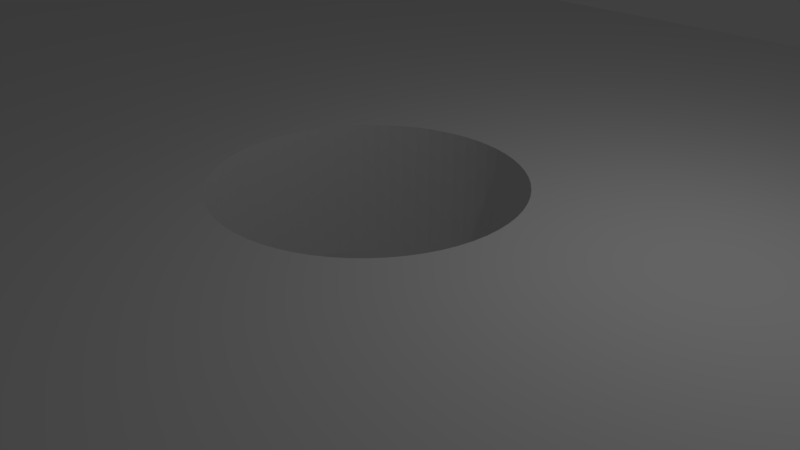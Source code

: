 # Source: rail_sleeperb.blend  (saved by Blender 2.79.0; exported with 4.5.12 LTS)
import bpy
from mathutils import Matrix  # noqa: F401  (used for matrix-valued properties, if any)

bpy.ops.wm.read_factory_settings(use_empty=True)
scene = bpy.context.scene
scene.name = 'Scene'

# ---- collections
col_collection_1 = bpy.data.collections.new('Collection 1'); scene.collection.children.link(col_collection_1)

# ---- materials (node trees are filled in below, after node groups)
mat_material = bpy.data.materials.new('Material')
mat_material.alpha_threshold = 0.0
mat_material.use_transparent_shadow = False
mat_material.roughness = 0.5
mat_material.line_color = (0.0, 0.0, 0.0, 1.0)

# ---- material node trees

# ---- world
world_world = bpy.data.worlds.new('World'); scene.world = world_world
world_world.color = (0.05088, 0.05088, 0.05088)
world_world.use_sun_shadow = False
world_world.sun_shadow_jitter_overblur = 0.0
world_world.cycles.sampling_method = 'MANUAL'

# ---- cameras
cam_camera = bpy.data.cameras.new('Camera')
cam_camera.clip_end = 100.0
cam_camera.lens = 35.0
cam_camera.sensor_width = 32.0
cam_camera.sensor_height = 18.0
cam_camera.ortho_scale = 7.314
cam_camera.dof.focus_distance = 0.0
cam_camera.dof.aperture_fstop = 128.0

# ---- lights
light_lamp = bpy.data.lights.new('Lamp', 'POINT')
light_lamp.transmission_factor = 0.0
light_lamp.cutoff_distance = 30.0
light_lamp.energy = 100.0
light_lamp.shadow_buffer_clip_start = 1.001
light_lamp.shadow_soft_size = 0.1
light_lamp.shadow_maximum_resolution = 0.006
light_lamp.use_absolute_resolution = True

# ---- meshes
me_cube = bpy.data.meshes.new('Cube')
me_cube.from_pydata([(1.0, 1.0, -1.0), (1.0, -1.0, -1.0), (-1.0, -1.0, -1.0), (-1.0, 1.0, -1.0), (1.0, 1.0, 1.0), (1.0, -1.0, 1.0), (-1.0, -1.0, 1.0), (-1.0, 1.0, 1.0), (0.9006, -0.1323, -1.0), (0.9006, -0.1323, 1.0), (0.8991, -0.1167, -1.0), (0.8991, -0.1167, 1.0), (0.923, -0.1978, -1.0), (0.923, -0.1978, 1.0), (0.9205, -0.1998, -1.0), (0.9205, -0.1998, 1.0), (0.9024, -0.1466, -1.0), (0.9024, -0.1466, 1.0), (0.918, -0.1998, -1.0), (0.918, -0.1998, 1.0), (0.9242, 0.196, -1.0), (0.9242, 0.196, 1.0), (0.9401, 0.1085, -1.0), (0.9401, 0.1085, 1.0), (0.9217, 0.199, -1.0), (0.9217, 0.199, 1.0), (0.9387, 0.1247, -1.0), (0.9387, 0.1247, 1.0), (0.9131, -0.1938, -1.0), (0.9131, -0.1938, 1.0), (0.8957, -0.0637, -1.0), (0.8957, -0.0637, 1.0), (0.9156, -0.1978, -1.0), (0.9156, -0.1978, 1.0), (0.9108, -0.1879, -1.0), (0.9108, -0.1879, 1.0), (0.9254, -0.1938, -1.0), (0.9254, -0.1938, 1.0), (0.9322, -0.1707, -1.0), (0.9322, -0.1707, 1.0), (0.93, -0.1802, -1.0), (0.93, -0.1802, 1.0), (0.9278, -0.1879, -1.0), (0.9278, -0.1879, 1.0), (0.8977, -0.1, -1.0), (0.8977, -0.1, 1.0), (0.8966, -0.08226, -1.0), (0.8966, -0.08226, 1.0), (0.895, -0.0445, -1.0), (0.895, -0.0445, 1.0), (0.8946, -0.02487, -1.0), (0.8946, -0.02487, 1.0), (0.9352, 0.1532, -1.0), (0.9352, 0.1532, 1.0), (0.9266, 0.1911, -1.0), (0.9266, 0.1911, 1.0), (0.9333, 0.1652, -1.0), (0.9333, 0.1652, 1.0), (0.937, 0.1396, -1.0), (0.937, 0.1396, 1.0), (0.9193, 0.2, -1.0), (0.9193, 0.2, 1.0), (0.9043, -0.1594, -1.0), (0.9043, -0.1594, 1.0), (0.9063, -0.1707, -1.0), (0.9063, -0.1707, 1.0), (0.9085, -0.1802, -1.0), (0.9085, -0.1802, 1.0), (0.9379, -0.1323, -1.0), (0.9379, -0.1323, 1.0), (0.9362, -0.1466, -1.0), (0.9362, -0.1466, 1.0), (0.9343, -0.1594, -1.0), (0.9343, -0.1594, 1.0), (0.9414, 0.09124, -1.0), (0.9414, 0.09124, 1.0), (0.9419, -0.08226, -1.0), (0.9419, -0.08226, 1.0), (0.9428, -0.0637, -1.0), (0.9428, -0.0637, 1.0), (0.9168, 0.199, -1.0), (0.9168, 0.199, 1.0), (0.9439, -0.02487, -1.0), (0.9439, -0.02487, 1.0), (0.9143, 0.196, -1.0), (0.9143, 0.196, 1.0), (0.9096, 0.1843, -1.0), (0.9096, 0.1843, 1.0), (0.9015, 0.1396, -1.0), (0.9015, 0.1396, 1.0), (0.8971, 0.09124, -1.0), (0.8971, 0.09124, 1.0), (0.9119, 0.1911, -1.0), (0.9119, 0.1911, 1.0), (0.8984, 0.1085, -1.0), (0.8984, 0.1085, 1.0), (0.8998, 0.1247, -1.0), (0.8998, 0.1247, 1.0), (0.8948, 0.03473, -1.0), (0.8948, 0.03473, 1.0), (0.8953, 0.05417, -1.0), (0.8953, 0.05417, 1.0), (0.8961, 0.07307, -1.0), (0.8961, 0.07307, 1.0), (0.8945, 0.01495, -1.0), (0.8945, 0.01495, 1.0), (0.9033, 0.1532, -1.0), (0.9033, 0.1532, 1.0), (0.944, 0.01495, -1.0), (0.944, 0.01495, 1.0), (0.9441, -0.004986, -1.0), (0.9441, -0.004986, 1.0), (0.8944, -0.004986, -1.0), (0.8944, -0.004986, 1.0), (0.9437, 0.03473, -1.0), (0.9437, 0.03473, 1.0), (0.9289, 0.1843, -1.0), (0.9289, 0.1843, 1.0), (0.9074, 0.1756, -1.0), (0.9074, 0.1756, 1.0), (0.9311, 0.1756, -1.0), (0.9311, 0.1756, 1.0), (0.9424, 0.07307, -1.0), (0.9424, 0.07307, 1.0), (0.9435, -0.0445, -1.0), (0.9435, -0.0445, 1.0), (0.9394, -0.1167, -1.0), (0.9394, -0.1167, 1.0), (0.9408, -0.1, -1.0), (0.9408, -0.1, 1.0), (0.9053, 0.1652, -1.0), (0.9053, 0.1652, 1.0), (0.9432, 0.05417, -1.0), (0.9432, 0.05417, 1.0), (-0.9379, -0.1323, 1.0), (-0.9379, -0.1323, -1.0), (-0.9394, -0.1167, 1.0), (-0.9394, -0.1167, -1.0), (-0.9156, -0.1978, 1.0), (-0.9156, -0.1978, -1.0), (-0.918, -0.1998, 1.0), (-0.918, -0.1998, -1.0), (-0.9362, -0.1466, 1.0), (-0.9362, -0.1466, -1.0), (-0.9205, -0.1998, 1.0), (-0.9205, -0.1998, -1.0), (-0.9143, 0.196, 1.0), (-0.9143, 0.196, -1.0), (-0.8984, 0.1085, 1.0), (-0.8984, 0.1085, -1.0), (-0.9168, 0.199, 1.0), (-0.9168, 0.199, -1.0), (-0.8998, 0.1247, 1.0), (-0.8998, 0.1247, -1.0), (-0.9254, -0.1938, 1.0), (-0.9254, -0.1938, -1.0), (-0.9428, -0.0637, 1.0), (-0.9428, -0.0637, -1.0), (-0.923, -0.1978, 1.0), (-0.923, -0.1978, -1.0), (-0.9278, -0.1879, 1.0), (-0.9278, -0.1879, -1.0), (-0.9131, -0.1938, 1.0), (-0.9131, -0.1938, -1.0), (-0.9063, -0.1707, 1.0), (-0.9063, -0.1707, -1.0), (-0.9085, -0.1802, 1.0), (-0.9085, -0.1802, -1.0), (-0.9108, -0.1879, 1.0), (-0.9108, -0.1879, -1.0), (-0.9408, -0.1, 1.0), (-0.9408, -0.1, -1.0), (-0.9419, -0.08226, 1.0), (-0.9419, -0.08226, -1.0), (-0.9435, -0.0445, 1.0), (-0.9435, -0.0445, -1.0), (-0.9439, -0.02487, 1.0), (-0.9439, -0.02487, -1.0), (-0.9033, 0.1532, 1.0), (-0.9033, 0.1532, -1.0), (-0.9119, 0.1911, 1.0), (-0.9119, 0.1911, -1.0), (-0.9053, 0.1652, 1.0), (-0.9053, 0.1652, -1.0), (-0.9015, 0.1396, 1.0), (-0.9015, 0.1396, -1.0), (-0.9193, 0.2, 1.0), (-0.9193, 0.2, -1.0), (-0.9343, -0.1594, 1.0), (-0.9343, -0.1594, -1.0), (-0.9322, -0.1707, 1.0), (-0.9322, -0.1707, -1.0), (-0.93, -0.1802, 1.0), (-0.93, -0.1802, -1.0), (-0.9006, -0.1323, 1.0), (-0.9006, -0.1323, -1.0), (-0.9024, -0.1466, 1.0), (-0.9024, -0.1466, -1.0), (-0.9043, -0.1594, 1.0), (-0.9043, -0.1594, -1.0), (-0.8971, 0.09124, 1.0), (-0.8971, 0.09124, -1.0), (-0.8966, -0.08226, 1.0), (-0.8966, -0.08226, -1.0), (-0.8957, -0.0637, 1.0), (-0.8957, -0.0637, -1.0), (-0.9217, 0.199, 1.0), (-0.9217, 0.199, -1.0), (-0.8946, -0.02487, 1.0), (-0.8946, -0.02487, -1.0), (-0.9242, 0.196, 1.0), (-0.9242, 0.196, -1.0), (-0.9289, 0.1843, 1.0), (-0.9289, 0.1843, -1.0), (-0.937, 0.1396, 1.0), (-0.937, 0.1396, -1.0), (-0.9414, 0.09124, 1.0), (-0.9414, 0.09124, -1.0), (-0.9266, 0.1911, 1.0), (-0.9266, 0.1911, -1.0), (-0.9401, 0.1085, 1.0), (-0.9401, 0.1085, -1.0), (-0.9387, 0.1247, 1.0), (-0.9387, 0.1247, -1.0), (-0.9437, 0.03473, 1.0), (-0.9437, 0.03473, -1.0), (-0.9432, 0.05417, 1.0), (-0.9432, 0.05417, -1.0), (-0.9424, 0.07307, 1.0), (-0.9424, 0.07307, -1.0), (-0.944, 0.01495, 1.0), (-0.944, 0.01495, -1.0), (-0.9352, 0.1532, 1.0), (-0.9352, 0.1532, -1.0), (-0.8945, 0.01495, 1.0), (-0.8945, 0.01495, -1.0), (-0.8944, -0.004986, 1.0), (-0.8944, -0.004986, -1.0), (-0.9441, -0.004986, 1.0), (-0.9441, -0.004986, -1.0), (-0.8948, 0.03473, 1.0), (-0.8948, 0.03473, -1.0), (-0.9096, 0.1843, 1.0), (-0.9096, 0.1843, -1.0), (-0.9311, 0.1756, 1.0), (-0.9311, 0.1756, -1.0), (-0.9074, 0.1756, 1.0), (-0.9074, 0.1756, -1.0), (-0.8961, 0.07307, 1.0), (-0.8961, 0.07307, -1.0), (-0.895, -0.0445, 1.0), (-0.895, -0.0445, -1.0), (-0.8991, -0.1167, 1.0), (-0.8991, -0.1167, -1.0), (-0.8977, -0.1, 1.0), (-0.8977, -0.1, -1.0), (-0.9333, 0.1652, 1.0), (-0.9333, 0.1652, -1.0), (-0.8953, 0.05417, 1.0), (-0.8953, 0.05417, -1.0), (0.7019, -0.1323, 1.0), (0.7019, -0.1323, -0.9999), (0.7003, -0.1167, 1.0), (0.7003, -0.1167, -1.0), (0.7242, -0.1978, 1.0), (0.7242, -0.1978, -1.0), (0.7217, -0.1998, 1.0), (0.7217, -0.1998, -1.0), (0.7036, -0.1466, 1.0), (0.7036, -0.1466, -1.0), (0.7193, -0.1998, 1.0), (0.7193, -0.1998, -1.0), (0.7254, 0.196, 1.0), (0.7254, 0.196, -1.0), (0.7414, 0.1085, 1.0), (0.7414, 0.1085, -1.0), (0.723, 0.199, 1.0), (0.723, 0.199, -1.0), (0.7399, 0.1247, 1.0), (0.7399, 0.1247, -1.0), (0.7144, -0.1938, 1.0), (0.7144, -0.1938, -1.0), (0.6969, -0.0637, 1.0), (0.6969, -0.0637, -1.0), (0.7168, -0.1978, 1.0), (0.7168, -0.1978, -1.0), (0.712, -0.1879, 1.0), (0.712, -0.1879, -1.0), (0.7266, -0.1938, 1.0), (0.7266, -0.1938, -1.0), (0.7335, -0.1707, 1.0), (0.7335, -0.1707, -1.0), (0.7313, -0.1802, 1.0), (0.7313, -0.1802, -1.0), (0.729, -0.1879, 1.0), (0.729, -0.1879, -1.0), (0.699, -0.1, 1.0), (0.699, -0.1, -1.0), (0.6979, -0.08226, 1.0), (0.6979, -0.08226, -1.0), (0.6963, -0.0445, 1.0), (0.6963, -0.0445, -1.0), (0.6996, -0.1073, 1.0), (0.6996, -0.1073, -1.0), (0.6958, -0.02487, 1.0), (0.6958, -0.02487, -1.0), (0.7365, 0.1532, 1.0), (0.7365, 0.1532, -1.0), (0.7278, 0.1911, 1.0), (0.7278, 0.1911, -1.0), (0.7345, 0.1652, 1.0), (0.7345, 0.1652, -1.0), (0.7383, 0.1396, 1.0), (0.7383, 0.1396, -1.0), (0.7205, 0.2, 1.0), (0.7205, 0.2, -1.0), (0.7055, -0.1594, 1.0), (0.7055, -0.1594, -1.0), (0.7075, -0.1707, 1.0), (0.7075, -0.1707, -1.0), (0.7097, -0.1802, 1.0), (0.7097, -0.1802, -1.0), (0.7391, -0.1323, 1.0), (0.7391, -0.1323, -1.0), (0.7374, -0.1466, 1.0), (0.7374, -0.1466, -1.0), (0.7355, -0.1594, 1.0), (0.7355, -0.1594, -1.0), (0.7426, 0.09124, 1.0), (0.7426, 0.09124, -1.0), (0.7431, -0.08226, 1.0), (0.7431, -0.08226, -1.0), (0.744, -0.0637, 1.0), (0.744, -0.0637, -1.0), (0.718, 0.199, 1.0), (0.718, 0.199, -1.0), (0.7451, -0.02487, 1.0), (0.7451, -0.02487, -1.0), (0.7156, 0.196, 1.0), (0.7156, 0.196, -1.0), (0.7108, 0.1843, 1.0), (0.7108, 0.1843, -1.0), (0.7027, 0.1396, 1.0), (0.7027, 0.1396, -1.0), (0.6984, 0.09124, 1.0), (0.6984, 0.09124, -1.0), (0.7132, 0.1911, 1.0), (0.7132, 0.1911, -1.0), (0.6996, 0.1085, 1.0), (0.6996, 0.1085, -1.0), (0.7011, 0.1247, 1.0), (0.7011, 0.1247, -1.0), (0.696, 0.03473, 1.0), (0.696, 0.03473, -1.0), (0.6966, 0.05417, 1.0), (0.6966, 0.05417, -1.0), (0.6974, 0.07307, 1.0), (0.6974, 0.07307, -1.0), (0.6957, 0.01495, 1.0), (0.6957, 0.01495, -1.0), (0.7045, 0.1532, 1.0), (0.7045, 0.1532, -1.0), (0.7453, 0.01495, 1.0), (0.7453, 0.01495, -1.0), (0.7453, -0.004986, 1.0), (0.7453, -0.004986, -1.0), (0.6957, -0.004986, 1.0), (0.6957, -0.004986, -1.0), (0.745, 0.03473, 1.0), (0.745, 0.03473, -1.0), (0.7301, 0.1843, 1.0), (0.7301, 0.1843, -1.0), (0.7086, 0.1756, 1.0), (0.7086, 0.1756, -1.0), (0.7324, 0.1756, 1.0), (0.7324, 0.1756, -1.0), (0.7436, 0.07307, 1.0), (0.7436, 0.07307, -1.0), (0.7447, -0.0445, 1.0), (0.7447, -0.0445, -1.0), (0.7407, -0.1167, 1.0), (0.7407, -0.1167, -0.9999), (0.742, -0.1, 1.0), (0.742, -0.1, -1.0), (0.743, -0.08452, 1.0), (0.743, -0.08452, -1.0), (0.7065, 0.1652, 1.0), (0.7065, 0.1652, -1.0), (0.7444, 0.05417, 1.0), (0.7444, 0.05417, -1.0), (-0.01863, -0.1323, 1.0), (-0.01863, -0.1323, -1.0), (-0.02017, -0.1167, 1.0), (-0.02017, -0.1167, -1.0), (0.003703, -0.1978, 1.0), (0.003703, -0.1978, -1.0), (0.001238, -0.1998, 1.0), (0.001238, -0.1998, -1.0), (-0.0169, -0.1466, 1.0), (-0.0169, -0.1466, -1.0), (-0.001238, -0.1998, 1.0), (-0.001238, -0.1998, -1.0), (0.004923, 0.196, 1.0), (0.004923, 0.196, -1.0), (0.02087, 0.1085, 1.0), (0.02087, 0.1085, -1.0), (0.002474, 0.199, 1.0), (0.002474, 0.199, -1.0), (0.01942, 0.1247, 1.0), (0.01942, 0.1247, -1.0), (-0.006131, -0.1938, 1.0), (-0.006131, -0.1938, -1.0), (-0.02355, -0.0637, 1.0), (-0.02355, -0.0637, -1.0), (-0.003703, -0.1978, 1.0), (-0.003703, -0.1978, -1.0), (-0.008497, -0.1879, 1.0), (-0.008497, -0.1879, -1.0), (0.006131, -0.1938, 1.0), (0.006131, -0.1938, -1.0), (0.01295, -0.1707, 1.0), (0.01295, -0.1707, -1.0), (0.01078, -0.1802, 1.0), (0.01078, -0.1802, -1.0), (0.008497, -0.1879, 1.0), (0.008497, -0.1879, -1.0), (-0.02152, -0.1, 1.0), (-0.02152, -0.1, -1.0), (-0.02265, -0.08226, 1.0), (-0.02265, -0.08226, -1.0), (-0.02422, -0.0445, 1.0), (-0.02422, -0.0445, -1.0), (-0.02465, -0.02487, 1.0), (-0.02465, -0.02487, -1.0), (0.01597, 0.1532, 1.0), (0.01597, 0.1532, -1.0), (0.007323, 0.1911, 1.0), (0.007323, 0.1911, -1.0), (0.014, 0.1652, 1.0), (0.014, 0.1652, -1.0), (0.01779, 0.1396, 1.0), (0.01779, 0.1396, -1.0), (0.0, 0.2, 1.0), (0.0, 0.2, -1.0), (-0.015, -0.1594, 1.0), (-0.015, -0.1594, -1.0), (-0.01295, -0.1707, 1.0), (-0.01295, -0.1707, -1.0), (-0.01078, -0.1802, 1.0), (-0.01078, -0.1802, -1.0), (0.01863, -0.1323, 1.0), (0.01863, -0.1323, -1.0), (0.0169, -0.1466, 1.0), (0.0169, -0.1466, -1.0), (0.015, -0.1594, 1.0), (0.015, -0.1594, -1.0), (0.02211, 0.09124, 1.0), (0.02211, 0.09124, -1.0), (0.02265, -0.08226, 1.0), (0.02265, -0.08226, -1.0), (0.02355, -0.0637, 1.0), (0.02355, -0.0637, -1.0), (-0.002474, 0.199, 1.0), (-0.002474, 0.199, -1.0), (0.02465, -0.02487, 1.0), (0.02465, -0.02487, -1.0), (-0.004923, 0.196, 1.0), (-0.004923, 0.196, -1.0), (-0.009651, 0.1843, 1.0), (-0.009651, 0.1843, -1.0), (-0.01779, 0.1396, 1.0), (-0.01779, 0.1396, -1.0), (-0.02211, 0.09124, 1.0), (-0.02211, 0.09124, -1.0), (-0.007323, 0.1911, 1.0), (-0.007323, 0.1911, -1.0), (-0.02087, 0.1085, 1.0), (-0.02087, 0.1085, -1.0), (-0.01942, 0.1247, 1.0), (-0.01942, 0.1247, -1.0), (-0.02447, 0.03473, 1.0), (-0.02447, 0.03473, -1.0), (-0.02392, 0.05417, 1.0), (-0.02392, 0.05417, -1.0), (-0.02313, 0.07307, 1.0), (-0.02313, 0.07307, -1.0), (-0.02478, 0.01495, 1.0), (-0.02478, 0.01495, -1.0), (-0.01597, 0.1532, 1.0), (-0.01597, 0.1532, -1.0), (0.02478, 0.01495, 1.0), (0.02478, 0.01495, -1.0), (0.02484, -0.004986, 1.0), (0.02484, -0.004986, -1.0), (-0.02484, -0.004986, 1.0), (-0.02484, -0.004986, -1.0), (0.02447, 0.03473, 1.0), (0.02447, 0.03473, -1.0), (0.009651, 0.1843, 1.0), (0.009651, 0.1843, -1.0), (-0.01188, 0.1756, 1.0), (-0.01188, 0.1756, -1.0), (0.01188, 0.1756, 1.0), (0.01188, 0.1756, -1.0), (0.02313, 0.07307, 1.0), (0.02313, 0.07307, -1.0), (0.02422, -0.0445, 1.0), (0.02422, -0.0445, -1.0), (0.02017, -0.1167, 1.0), (0.02017, -0.1167, -1.0), (0.02152, -0.1, 1.0), (0.02152, -0.1, -1.0), (-0.014, 0.1652, 1.0), (-0.014, 0.1652, -1.0), (0.02392, 0.05417, 1.0), (0.02392, 0.05417, -1.0), (-0.7391, -0.1323, 1.0), (-0.7391, -0.1323, -1.0), (-0.7407, -0.1167, 1.0), (-0.7407, -0.1167, -1.0), (-0.7168, -0.1978, 1.0), (-0.7168, -0.1978, -1.0), (-0.7193, -0.1998, 1.0), (-0.7193, -0.1998, -1.0), (-0.7374, -0.1466, 1.0), (-0.7374, -0.1466, -1.0), (-0.7217, -0.1998, 1.0), (-0.7217, -0.1998, -1.0), (-0.7156, 0.196, 1.0), (-0.7156, 0.196, -1.0), (-0.6996, 0.1085, 1.0), (-0.6996, 0.1085, -1.0), (-0.718, 0.199, 1.0), (-0.718, 0.199, -1.0), (-0.7011, 0.1247, 1.0), (-0.7011, 0.1247, -1.0), (-0.7266, -0.1938, 1.0), (-0.7266, -0.1938, -1.0), (-0.744, -0.0637, 1.0), (-0.744, -0.0637, -1.0), (-0.7242, -0.1978, 1.0), (-0.7242, -0.1978, -1.0), (-0.729, -0.1879, 1.0), (-0.729, -0.1879, -1.0), (-0.7144, -0.1938, 1.0), (-0.7144, -0.1938, -1.0), (-0.7075, -0.1707, 1.0), (-0.7075, -0.1707, -1.0), (-0.7097, -0.1802, 1.0), (-0.7097, -0.1802, -1.0), (-0.712, -0.1879, 1.0), (-0.712, -0.1879, -1.0), (-0.742, -0.1, 1.0), (-0.742, -0.1, -1.0), (-0.7431, -0.08226, 1.0), (-0.7431, -0.08226, -1.0), (-0.7447, -0.0445, 1.0), (-0.7447, -0.0445, -1.0), (-0.7451, -0.02487, 1.0), (-0.7451, -0.02487, -1.0), (-0.7045, 0.1532, 1.0), (-0.7045, 0.1532, -1.0), (-0.7132, 0.1911, 1.0), (-0.7132, 0.1911, -1.0), (-0.7065, 0.1652, 1.0), (-0.7065, 0.1652, -1.0), (-0.7027, 0.1396, 1.0), (-0.7027, 0.1396, -1.0), (-0.7205, 0.2, 1.0), (-0.7205, 0.2, -1.0), (-0.7355, -0.1594, 1.0), (-0.7355, -0.1594, -1.0), (-0.7335, -0.1707, 1.0), (-0.7335, -0.1707, -1.0), (-0.7313, -0.1802, 1.0), (-0.7313, -0.1802, -1.0), (-0.7019, -0.1323, 1.0), (-0.7019, -0.1323, -1.0), (-0.7036, -0.1466, 1.0), (-0.7036, -0.1466, -1.0), (-0.7055, -0.1594, 1.0), (-0.7055, -0.1594, -1.0), (-0.6984, 0.09124, 1.0), (-0.6984, 0.09124, -1.0), (-0.6979, -0.08226, 1.0), (-0.6979, -0.08226, -1.0), (-0.6969, -0.0637, 1.0), (-0.6969, -0.0637, -1.0), (-0.723, 0.199, 1.0), (-0.723, 0.199, -1.0), (-0.6958, -0.02487, 1.0), (-0.6958, -0.02487, -1.0), (-0.7254, 0.196, 1.0), (-0.7254, 0.196, -1.0), (-0.7301, 0.1843, 1.0), (-0.7301, 0.1843, -1.0), (-0.7383, 0.1396, 1.0), (-0.7383, 0.1396, -1.0), (-0.7426, 0.09124, 1.0), (-0.7426, 0.09124, -1.0), (-0.7278, 0.1911, 1.0), (-0.7278, 0.1911, -1.0), (-0.7414, 0.1085, 1.0), (-0.7414, 0.1085, -1.0), (-0.7399, 0.1247, 1.0), (-0.7399, 0.1247, -1.0), (-0.745, 0.03473, 1.0), (-0.745, 0.03473, -1.0), (-0.7444, 0.05417, 1.0), (-0.7444, 0.05417, -1.0), (-0.7436, 0.07307, 1.0), (-0.7436, 0.07307, -1.0), (-0.7453, 0.01495, 1.0), (-0.7453, 0.01495, -1.0), (-0.7365, 0.1532, 1.0), (-0.7365, 0.1532, -1.0), (-0.6957, 0.01495, 1.0), (-0.6957, 0.01495, -1.0), (-0.6957, -0.004986, 1.0), (-0.6957, -0.004986, -1.0), (-0.7453, -0.004986, 1.0), (-0.7453, -0.004986, -1.0), (-0.696, 0.03473, 1.0), (-0.696, 0.03473, -1.0), (-0.7108, 0.1843, 1.0), (-0.7108, 0.1843, -1.0), (-0.7324, 0.1756, 1.0), (-0.7324, 0.1756, -1.0), (-0.7086, 0.1756, 1.0), (-0.7086, 0.1756, -1.0), (-0.6974, 0.07307, 1.0), (-0.6974, 0.07307, -1.0), (-0.6963, -0.0445, 1.0), (-0.6963, -0.0445, -1.0), (-0.7003, -0.1167, 1.0), (-0.7003, -0.1167, -1.0), (-0.699, -0.1, 1.0), (-0.699, -0.1, -1.0), (-0.7345, 0.1652, 1.0), (-0.7345, 0.1652, -1.0), (-0.6966, 0.05417, 1.0), (-0.6966, 0.05417, -1.0), (0.2919, -0.1323, 1.0), (0.2919, -0.1323, -1.0), (0.2904, -0.1167, 1.0), (0.2904, -0.1167, -1.0), (0.3143, -0.1978, 1.0), (0.3143, -0.1978, -1.0), (0.3118, -0.1998, 1.0), (0.3118, -0.1998, -1.0), (0.2937, -0.1466, 1.0), (0.2937, -0.1466, -1.0), (0.3093, -0.1998, 1.0), (0.3093, -0.1998, -1.0), (0.3155, 0.196, 1.0), (0.3155, 0.196, -1.0), (0.3314, 0.1085, 1.0), (0.3314, 0.1085, -1.0), (0.313, 0.199, 1.0), (0.313, 0.199, -1.0), (0.33, 0.1247, 1.0), (0.33, 0.1247, -1.0), (0.3044, -0.1938, 1.0), (0.3044, -0.1938, -1.0), (0.287, -0.0637, 1.0), (0.287, -0.0637, -1.0), (0.3069, -0.1978, 1.0), (0.3069, -0.1978, -1.0), (0.3021, -0.1879, 1.0), (0.3021, -0.1879, -1.0), (0.3167, -0.1938, 1.0), (0.3167, -0.1938, -1.0), (0.3235, -0.1707, 1.0), (0.3235, -0.1707, -1.0), (0.3213, -0.1802, 1.0), (0.3213, -0.1802, -1.0), (0.3191, -0.1879, 1.0), (0.3191, -0.1879, -1.0), (0.289, -0.1, 1.0), (0.289, -0.1, -1.0), (0.2879, -0.08226, 1.0), (0.2879, -0.08226, -1.0), (0.2863, -0.0445, 1.0), (0.2863, -0.0445, -1.0), (0.2859, -0.02487, 1.0), (0.2859, -0.02487, -1.0), (0.3265, 0.1532, 1.0), (0.3265, 0.1532, -1.0), (0.3179, 0.1911, 1.0), (0.3179, 0.1911, -1.0), (0.3246, 0.1652, 1.0), (0.3246, 0.1652, -1.0), (0.3283, 0.1396, 1.0), (0.3283, 0.1396, -1.0), (0.3106, 0.2, 1.0), (0.3106, 0.2, -1.0), (0.2956, -0.1594, 1.0), (0.2956, -0.1594, -1.0), (0.2976, -0.1707, 1.0), (0.2976, -0.1707, -1.0), (0.2998, -0.1802, 1.0), (0.2998, -0.1802, -1.0), (0.3292, -0.1323, 1.0), (0.3292, -0.1323, -1.0), (0.3275, -0.1466, 1.0), (0.3275, -0.1466, -1.0), (0.3256, -0.1594, 1.0), (0.3256, -0.1594, -1.0), (0.3327, 0.09124, 1.0), (0.3327, 0.09124, -1.0), (0.3332, -0.08226, 1.0), (0.3332, -0.08226, -1.0), (0.3341, -0.0637, 1.0), (0.3341, -0.0637, -1.0), (0.3081, 0.199, 1.0), (0.3081, 0.199, -1.0), (0.3352, -0.02487, 1.0), (0.3352, -0.02487, -1.0), (0.3056, 0.196, 1.0), (0.3056, 0.196, -1.0), (0.3009, 0.1843, 1.0), (0.3009, 0.1843, -1.0), (0.2928, 0.1396, 1.0), (0.2928, 0.1396, -1.0), (0.2885, 0.09124, 1.0), (0.2885, 0.09124, -1.0), (0.3032, 0.1911, 1.0), (0.3032, 0.1911, -1.0), (0.2897, 0.1085, 1.0), (0.2897, 0.1085, -1.0), (0.2911, 0.1247, 1.0), (0.2911, 0.1247, -1.0), (0.2861, 0.03473, 1.0), (0.2861, 0.03473, -1.0), (0.2866, 0.05417, 1.0), (0.2866, 0.05417, -1.0), (0.2874, 0.07307, 1.0), (0.2874, 0.07307, -1.0), (0.2858, 0.01495, 1.0), (0.2858, 0.01495, -1.0), (0.2946, 0.1532, 1.0), (0.2946, 0.1532, -1.0), (0.3353, 0.01495, 1.0), (0.3353, 0.01495, -1.0), (0.3354, -0.004986, 1.0), (0.3354, -0.004986, -1.0), (0.2857, -0.004986, 1.0), (0.2857, -0.004986, -1.0), (0.335, 0.03473, 1.0), (0.335, 0.03473, -1.0), (0.3202, 0.1843, 1.0), (0.3202, 0.1843, -1.0), (0.2987, 0.1756, 1.0), (0.2987, 0.1756, -1.0), (0.3224, 0.1756, 1.0), (0.3224, 0.1756, -1.0), (0.3337, 0.07307, 1.0), (0.3337, 0.07307, -1.0), (0.3348, -0.0445, 1.0), (0.3348, -0.0445, -1.0), (0.3307, -0.1167, 1.0), (0.3307, -0.1167, -1.0), (0.3321, -0.1, 1.0), (0.3321, -0.1, -1.0), (0.2966, 0.1652, 1.0), (0.2966, 0.1652, -1.0), (0.3345, 0.05417, 1.0), (0.3345, 0.05417, -1.0), (-0.3292, -0.1323, 1.0), (-0.3292, -0.1323, -1.0), (-0.3307, -0.1167, 1.0), (-0.3307, -0.1167, -1.0), (-0.3069, -0.1978, 1.0), (-0.3069, -0.1978, -1.0), (-0.3093, -0.1998, 1.0), (-0.3093, -0.1998, -1.0), (-0.3275, -0.1466, 1.0), (-0.3275, -0.1466, -1.0), (-0.3118, -0.1998, 1.0), (-0.3118, -0.1998, -1.0), (-0.3056, 0.196, 1.0), (-0.3056, 0.196, -1.0), (-0.2897, 0.1085, 1.0), (-0.2897, 0.1085, -1.0), (-0.3081, 0.199, 1.0), (-0.3081, 0.199, -1.0), (-0.2911, 0.1247, 1.0), (-0.2911, 0.1247, -1.0), (-0.3167, -0.1938, 1.0), (-0.3167, -0.1938, -1.0), (-0.3341, -0.0637, 1.0), (-0.3341, -0.0637, -1.0), (-0.3143, -0.1978, 1.0), (-0.3143, -0.1978, -1.0), (-0.3191, -0.1879, 1.0), (-0.3191, -0.1879, -1.0), (-0.3044, -0.1938, 1.0), (-0.3044, -0.1938, -1.0), (-0.2976, -0.1707, 1.0), (-0.2976, -0.1707, -1.0), (-0.2998, -0.1802, 1.0), (-0.2998, -0.1802, -1.0), (-0.3021, -0.1879, 1.0), (-0.3021, -0.1879, -1.0), (-0.3321, -0.1, 1.0), (-0.3321, -0.1, -1.0), (-0.3332, -0.08226, 1.0), (-0.3332, -0.08226, -1.0), (-0.3348, -0.0445, 1.0), (-0.3348, -0.0445, -1.0), (-0.3352, -0.02487, 1.0), (-0.3352, -0.02487, -1.0), (-0.2946, 0.1532, 1.0), (-0.2946, 0.1532, -1.0), (-0.3032, 0.1911, 1.0), (-0.3032, 0.1911, -1.0), (-0.2966, 0.1652, 1.0), (-0.2966, 0.1652, -1.0), (-0.2928, 0.1396, 1.0), (-0.2928, 0.1396, -1.0), (-0.3106, 0.2, 1.0), (-0.3106, 0.2, -1.0), (-0.3256, -0.1594, 1.0), (-0.3256, -0.1594, -1.0), (-0.3235, -0.1707, 1.0), (-0.3235, -0.1707, -1.0), (-0.3213, -0.1802, 1.0), (-0.3213, -0.1802, -1.0), (-0.2919, -0.1323, 1.0), (-0.2919, -0.1323, -1.0), (-0.2937, -0.1466, 1.0), (-0.2937, -0.1466, -1.0), (-0.2956, -0.1594, 1.0), (-0.2956, -0.1594, -1.0), (-0.2885, 0.09124, 1.0), (-0.2885, 0.09124, -1.0), (-0.2879, -0.08226, 1.0), (-0.2879, -0.08226, -1.0), (-0.287, -0.0637, 1.0), (-0.287, -0.0637, -1.0), (-0.313, 0.199, 1.0), (-0.313, 0.199, -1.0), (-0.2859, -0.02487, 1.0), (-0.2859, -0.02487, -1.0), (-0.3155, 0.196, 1.0), (-0.3155, 0.196, -1.0), (-0.3202, 0.1843, 1.0), (-0.3202, 0.1843, -1.0), (-0.3283, 0.1396, 1.0), (-0.3283, 0.1396, -1.0), (-0.3327, 0.09124, 1.0), (-0.3327, 0.09124, -1.0), (-0.3179, 0.1911, 1.0), (-0.3179, 0.1911, -1.0), (-0.3314, 0.1085, 1.0), (-0.3314, 0.1085, -1.0), (-0.33, 0.1247, 1.0), (-0.33, 0.1247, -1.0), (-0.335, 0.03473, 1.0), (-0.335, 0.03473, -1.0), (-0.3345, 0.05417, 1.0), (-0.3345, 0.05417, -1.0), (-0.3337, 0.07307, 1.0), (-0.3337, 0.07307, -1.0), (-0.3353, 0.01495, 1.0), (-0.3353, 0.01495, -1.0), (-0.3265, 0.1532, 1.0), (-0.3265, 0.1532, -1.0), (-0.2858, 0.01495, 1.0), (-0.2858, 0.01495, -1.0), (-0.2857, -0.004986, 1.0), (-0.2857, -0.004986, -1.0), (-0.3354, -0.004986, 1.0), (-0.3354, -0.004986, -1.0), (-0.2861, 0.03473, 1.0), (-0.2861, 0.03473, -1.0), (-0.3009, 0.1843, 1.0), (-0.3009, 0.1843, -1.0), (-0.3224, 0.1756, 1.0), (-0.3224, 0.1756, -1.0), (-0.2987, 0.1756, 1.0), (-0.2987, 0.1756, -1.0), (-0.2874, 0.07307, 1.0), (-0.2874, 0.07307, -1.0), (-0.2863, -0.0445, 1.0), (-0.2863, -0.0445, -1.0), (-0.2904, -0.1167, 1.0), (-0.2904, -0.1167, -1.0), (-0.289, -0.1, 1.0), (-0.289, -0.1, -1.0), (-0.3246, 0.1652, 1.0), (-0.3246, 0.1652, -1.0), (-0.2866, 0.05417, 1.0), (-0.2866, 0.05417, -1.0)], [], [(0, 1, 110, 108, 114, 132, 122, 74, 22, 26, 58, 52, 56, 120, 116, 54, 20, 24, 60, 80, 84, 92, 86, 118, 130, 106, 88, 96, 94, 90, 102, 100, 98, 104, 112, 365, 363, 369, 389, 377, 329, 275, 279, 313, 307, 311, 375, 371, 309, 273, 277, 315, 335, 339, 347, 341, 373, 387, 361, 343, 351, 349, 345, 357, 355, 353, 359, 367, 745, 743, 749, 767, 757, 709, 657, 661, 693, 687, 691, 755, 751, 689, 655, 659, 695, 715, 719, 727, 721, 753, 765, 741, 723, 731, 729, 725, 737, 735, 733, 739, 747, 493, 491, 497, 515, 505, 457, 405, 409, 441, 435, 439, 503, 499, 437, 403, 407, 443, 463, 467, 475, 469, 501, 513, 489, 471, 479, 477, 473, 485, 483, 481, 487, 495, 871, 869, 875, 893, 883, 835, 783, 787, 819, 813, 817, 881, 877, 815, 781, 785, 821, 841, 845, 853, 847, 879, 891, 867, 849, 857, 855, 851, 863, 861, 859, 865, 873, 619, 617, 623, 641, 631, 583, 531, 535, 567, 561, 565, 629, 625, 563, 529, 533, 569, 589, 593, 601, 595, 627, 639, 615, 597, 605, 603, 599, 611, 609, 607, 613, 621, 237, 235, 241, 259, 249, 201, 149, 153, 185, 179, 183, 247, 243, 181, 147, 151, 187, 207, 211, 219, 213, 245, 257, 233, 215, 223, 221, 217, 229, 227, 225, 231, 239, 2, 3), (4, 7, 6, 238, 230, 224, 226, 228, 216, 220, 222, 214, 232, 256, 244, 212, 218, 210, 206, 186, 150, 146, 180, 242, 246, 182, 178, 184, 152, 148, 200, 248, 258, 240, 234, 236, 620, 612, 606, 608, 610, 598, 602, 604, 596, 614, 638, 626, 594, 600, 592, 588, 568, 532, 528, 562, 624, 628, 564, 560, 566, 534, 530, 582, 630, 640, 622, 616, 618, 872, 864, 858, 860, 862, 850, 854, 856, 848, 866, 890, 878, 846, 852, 844, 840, 820, 784, 780, 814, 876, 880, 816, 812, 818, 786, 782, 834, 882, 892, 874, 868, 870, 494, 486, 480, 482, 484, 472, 476, 478, 470, 488, 512, 500, 468, 474, 466, 462, 442, 406, 402, 436, 498, 502, 438, 434, 440, 408, 404, 456, 504, 514, 496, 490, 492, 746, 738, 732, 734, 736, 724, 728, 730, 722, 740, 764, 752, 720, 726, 718, 714, 694, 658, 654, 688, 750, 754, 690, 686, 692, 660, 656, 708, 756, 766, 748, 742, 744, 366, 358, 352, 354, 356, 344, 348, 350, 342, 360, 386, 372, 340, 346, 338, 334, 314, 276, 272, 308, 370, 374, 310, 306, 312, 278, 274, 328, 376, 388, 368, 362, 364, 113, 105, 99, 101, 103, 91, 95, 97, 89, 107, 131, 119, 87, 93, 85, 81, 61, 25, 21, 55, 117, 121, 57, 53, 59, 27, 23, 75, 123, 133, 115, 109, 111, 5), (0, 4, 5, 1), (1, 5, 6, 2), (2, 6, 7, 3), (4, 0, 3, 7), (10, 11, 9, 8), (62, 63, 65, 64), (56, 57, 121, 120), (32, 33, 19, 18), (36, 37, 43, 42), (108, 109, 115, 114), (58, 59, 53, 52), (42, 43, 41, 40), (112, 113, 51, 50), (68, 69, 127, 126), (116, 117, 55, 54), (92, 93, 87, 86), (12, 13, 37, 36), (22, 23, 27, 26), (24, 25, 61, 60), (124, 125, 83, 82), (82, 83, 111, 110), (110, 111, 109, 108), (34, 35, 29, 28), (98, 99, 105, 104), (94, 95, 91, 90), (50, 51, 49, 48), (128, 129, 77, 76), (118, 119, 131, 130), (60, 61, 81, 80), (44, 45, 11, 10), (100, 101, 99, 98), (76, 77, 79, 78), (106, 107, 89, 88), (30, 31, 47, 46), (132, 133, 123, 122), (2, 303, 263, 261, 269, 317, 319, 321, 287, 281, 285, 271, 267, 265, 289, 295, 293, 291, 327, 325, 323, 381, 383, 385, 112, 50, 48, 30, 46, 44, 10, 8, 16, 62, 64, 66, 34, 28, 32, 18, 14, 12, 36, 42, 40, 38, 72, 70, 68, 126, 128, 76, 78, 124, 82, 110, 1), (88, 89, 97, 96), (64, 65, 67, 66), (38, 39, 73, 72), (20, 21, 25, 24), (48, 49, 31, 30), (86, 87, 119, 118), (126, 127, 129, 128), (52, 53, 57, 56), (120, 121, 117, 116), (74, 75, 23, 22), (122, 123, 75, 74), (84, 85, 93, 92), (66, 67, 35, 34), (96, 97, 95, 94), (72, 73, 71, 70), (114, 115, 133, 132), (26, 27, 59, 58), (40, 41, 39, 38), (5, 111, 83, 125, 79, 77, 129, 127, 69, 71, 73, 39, 41, 43, 37, 13, 15, 19, 33, 29, 35, 67, 65, 63, 17, 9, 11, 45, 47, 31, 49, 51, 113, 384, 382, 380, 322, 324, 326, 290, 292, 294, 288, 264, 266, 270, 284, 280, 286, 320, 318, 316, 268, 260, 262, 302, 6), (102, 103, 101, 100), (18, 19, 15, 14), (28, 29, 33, 32), (54, 55, 21, 20), (16, 17, 63, 62), (78, 79, 125, 124), (80, 81, 85, 84), (8, 9, 17, 16), (70, 71, 69, 68), (14, 15, 13, 12), (104, 105, 113, 112), (46, 47, 45, 44), (90, 91, 103, 102), (130, 131, 107, 106), (137, 136, 134, 135), (189, 188, 190, 191), (183, 182, 246, 247), (159, 158, 144, 145), (163, 162, 168, 169), (235, 234, 240, 241), (185, 184, 178, 179), (169, 168, 166, 167), (239, 238, 176, 177), (195, 194, 252, 253), (243, 242, 180, 181), (219, 218, 212, 213), (139, 138, 162, 163), (149, 148, 152, 153), (151, 150, 186, 187), (251, 250, 208, 209), (209, 208, 236, 237), (237, 236, 234, 235), (161, 160, 154, 155), (225, 224, 230, 231), (221, 220, 216, 217), (177, 176, 174, 175), (255, 254, 202, 203), (245, 244, 256, 257), (187, 186, 206, 207), (171, 170, 136, 137), (227, 226, 224, 225), (203, 202, 204, 205), (233, 232, 214, 215), (157, 156, 172, 173), (259, 258, 248, 249), (2, 239, 177, 175, 157, 173, 171, 137, 135, 143, 189, 191, 193, 161, 155, 159, 145, 141, 139, 163, 169, 167, 165, 199, 197, 195, 253, 255, 203, 205, 251, 209, 237, 621, 559, 557, 539, 555, 553, 519, 517, 525, 571, 573, 575, 543, 537, 541, 527, 523, 521, 545, 551, 549, 547, 581, 579, 577, 635, 637, 585, 587, 633, 591, 619, 873, 811, 809, 791, 807, 805, 771, 769, 777, 823, 825, 827, 795, 789, 793, 779, 775, 773, 797, 803, 801, 799, 833, 831, 829, 887, 889, 837, 839, 885, 843, 871, 495, 433, 431, 413, 429, 427, 393, 391, 399, 445, 447, 449, 417, 411, 415, 401, 397, 395, 419, 425, 423, 421, 455, 453, 451, 509, 511, 459, 461, 507, 465, 493, 747, 685, 683, 665, 681, 679, 645, 643, 651, 697, 699, 701, 669, 663, 667, 653, 649, 647, 671, 677, 675, 673, 707, 705, 703, 761, 763, 711, 713, 759, 717, 745, 367, 305, 301, 283, 299, 297, 303), (215, 214, 222, 223), (191, 190, 192, 193), (165, 164, 198, 199), (147, 146, 150, 151), (175, 174, 156, 157), (213, 212, 244, 245), (253, 252, 254, 255), (179, 178, 182, 183), (247, 246, 242, 243), (201, 200, 148, 149), (249, 248, 200, 201), (211, 210, 218, 219), (193, 192, 160, 161), (223, 222, 220, 221), (199, 198, 196, 197), (241, 240, 258, 259), (153, 152, 184, 185), (167, 166, 164, 165), (113, 364, 336, 378, 332, 330, 384), (229, 228, 226, 227), (145, 144, 140, 141), (155, 154, 158, 159), (181, 180, 146, 147), (143, 142, 188, 189), (205, 204, 250, 251), (207, 206, 210, 211), (135, 134, 142, 143), (197, 196, 194, 195), (141, 140, 138, 139), (231, 230, 238, 239), (173, 172, 170, 171), (217, 216, 228, 229), (257, 256, 232, 233), (263, 262, 260, 261), (317, 316, 318, 319), (311, 310, 374, 375), (285, 284, 270, 271), (289, 288, 294, 295), (363, 362, 368, 369), (302, 296, 298, 282, 300, 304, 366, 744, 716, 758, 712, 710, 762, 760, 702, 704, 706, 672, 674, 676, 670, 646, 648, 652, 666, 662, 668, 700, 698, 696, 650, 642, 644, 678, 680, 664, 682, 684, 746, 492, 464, 506, 460, 458, 510, 508, 450, 452, 454, 420, 422, 424, 418, 394, 396, 400, 414, 410, 416, 448, 446, 444, 398, 390, 392, 426, 428, 412, 430, 432, 494, 870, 842, 884, 838, 836, 888, 886, 828, 830, 832, 798, 800, 802, 796, 772, 774, 778, 792, 788, 794, 826, 824, 822, 776, 768, 770, 804, 806, 790, 808, 810, 872, 618, 590, 632, 586, 584, 636, 634, 576, 578, 580, 546, 548, 550, 544, 520, 522, 526, 540, 536, 542, 574, 572, 570, 524, 516, 518, 552, 554, 538, 556, 558, 620, 236, 208, 250, 204, 202, 254, 252, 194, 196, 198, 164, 166, 168, 162, 138, 140, 144, 158, 154, 160, 192, 190, 188, 142, 134, 136, 170, 172, 156, 174, 176, 238, 6), (313, 312, 306, 307), (295, 294, 292, 293), (367, 366, 304, 305), (323, 322, 380, 381), (371, 370, 308, 309), (347, 346, 340, 341), (265, 264, 288, 289), (275, 274, 278, 279), (277, 276, 314, 315), (379, 378, 336, 337), (337, 336, 364, 365), (365, 364, 362, 363), (287, 286, 280, 281), (353, 352, 358, 359), (349, 348, 344, 345), (305, 304, 300, 301), (383, 382, 384, 330, 331, 385), (373, 372, 386, 387), (315, 314, 334, 335), (297, 296, 302, 262, 263, 303), (355, 354, 352, 353), (331, 330, 332, 333), (361, 360, 342, 343), (283, 282, 298, 299), (389, 388, 376, 377), (343, 342, 350, 351), (319, 318, 320, 321), (291, 290, 326, 327), (273, 272, 276, 277), (301, 300, 282, 283), (341, 340, 372, 373), (381, 380, 382, 383), (307, 306, 310, 311), (375, 374, 370, 371), (329, 328, 274, 275), (377, 376, 328, 329), (339, 338, 346, 347), (321, 320, 286, 287), (351, 350, 348, 349), (327, 326, 324, 325), (369, 368, 388, 389), (279, 278, 312, 313), (293, 292, 290, 291), (357, 356, 354, 355), (271, 270, 266, 267), (281, 280, 284, 285), (309, 308, 272, 273), (269, 268, 316, 317), (333, 332, 378, 379), (335, 334, 338, 339), (261, 260, 268, 269), (325, 324, 322, 323), (385, 331, 333, 379, 337, 365, 112), (267, 266, 264, 265), (359, 358, 366, 367), (299, 298, 296, 297), (345, 344, 356, 357), (387, 386, 360, 361), (393, 392, 390, 391), (445, 444, 446, 447), (439, 438, 502, 503), (415, 414, 400, 401), (419, 418, 424, 425), (491, 490, 496, 497), (441, 440, 434, 435), (425, 424, 422, 423), (495, 494, 432, 433), (451, 450, 508, 509), (499, 498, 436, 437), (475, 474, 468, 469), (395, 394, 418, 419), (405, 404, 408, 409), (407, 406, 442, 443), (507, 506, 464, 465), (465, 464, 492, 493), (493, 492, 490, 491), (417, 416, 410, 411), (481, 480, 486, 487), (477, 476, 472, 473), (433, 432, 430, 431), (511, 510, 458, 459), (501, 500, 512, 513), (443, 442, 462, 463), (427, 426, 392, 393), (483, 482, 480, 481), (459, 458, 460, 461), (489, 488, 470, 471), (413, 412, 428, 429), (515, 514, 504, 505), (471, 470, 478, 479), (447, 446, 448, 449), (421, 420, 454, 455), (403, 402, 406, 407), (431, 430, 412, 413), (469, 468, 500, 501), (509, 508, 510, 511), (435, 434, 438, 439), (503, 502, 498, 499), (457, 456, 404, 405), (505, 504, 456, 457), (467, 466, 474, 475), (449, 448, 416, 417), (479, 478, 476, 477), (455, 454, 452, 453), (497, 496, 514, 515), (409, 408, 440, 441), (423, 422, 420, 421), (485, 484, 482, 483), (401, 400, 396, 397), (411, 410, 414, 415), (437, 436, 402, 403), (399, 398, 444, 445), (461, 460, 506, 507), (463, 462, 466, 467), (391, 390, 398, 399), (453, 452, 450, 451), (397, 396, 394, 395), (487, 486, 494, 495), (429, 428, 426, 427), (473, 472, 484, 485), (513, 512, 488, 489), (519, 518, 516, 517), (571, 570, 572, 573), (565, 564, 628, 629), (541, 540, 526, 527), (545, 544, 550, 551), (617, 616, 622, 623), (567, 566, 560, 561), (551, 550, 548, 549), (621, 620, 558, 559), (577, 576, 634, 635), (625, 624, 562, 563), (601, 600, 594, 595), (521, 520, 544, 545), (531, 530, 534, 535), (533, 532, 568, 569), (633, 632, 590, 591), (591, 590, 618, 619), (619, 618, 616, 617), (543, 542, 536, 537), (607, 606, 612, 613), (603, 602, 598, 599), (559, 558, 556, 557), (637, 636, 584, 585), (627, 626, 638, 639), (569, 568, 588, 589), (553, 552, 518, 519), (609, 608, 606, 607), (585, 584, 586, 587), (615, 614, 596, 597), (539, 538, 554, 555), (641, 640, 630, 631), (597, 596, 604, 605), (573, 572, 574, 575), (547, 546, 580, 581), (529, 528, 532, 533), (557, 556, 538, 539), (595, 594, 626, 627), (635, 634, 636, 637), (561, 560, 564, 565), (629, 628, 624, 625), (583, 582, 530, 531), (631, 630, 582, 583), (593, 592, 600, 601), (575, 574, 542, 543), (605, 604, 602, 603), (581, 580, 578, 579), (623, 622, 640, 641), (535, 534, 566, 567), (549, 548, 546, 547), (611, 610, 608, 609), (527, 526, 522, 523), (537, 536, 540, 541), (563, 562, 528, 529), (525, 524, 570, 571), (587, 586, 632, 633), (589, 588, 592, 593), (517, 516, 524, 525), (579, 578, 576, 577), (523, 522, 520, 521), (613, 612, 620, 621), (555, 554, 552, 553), (599, 598, 610, 611), (639, 638, 614, 615), (645, 644, 642, 643), (697, 696, 698, 699), (691, 690, 754, 755), (667, 666, 652, 653), (671, 670, 676, 677), (743, 742, 748, 749), (693, 692, 686, 687), (677, 676, 674, 675), (747, 746, 684, 685), (703, 702, 760, 761), (751, 750, 688, 689), (727, 726, 720, 721), (647, 646, 670, 671), (657, 656, 660, 661), (659, 658, 694, 695), (759, 758, 716, 717), (717, 716, 744, 745), (745, 744, 742, 743), (669, 668, 662, 663), (733, 732, 738, 739), (729, 728, 724, 725), (685, 684, 682, 683), (763, 762, 710, 711), (753, 752, 764, 765), (695, 694, 714, 715), (679, 678, 644, 645), (735, 734, 732, 733), (711, 710, 712, 713), (741, 740, 722, 723), (665, 664, 680, 681), (767, 766, 756, 757), (723, 722, 730, 731), (699, 698, 700, 701), (673, 672, 706, 707), (655, 654, 658, 659), (683, 682, 664, 665), (721, 720, 752, 753), (761, 760, 762, 763), (687, 686, 690, 691), (755, 754, 750, 751), (709, 708, 656, 657), (757, 756, 708, 709), (719, 718, 726, 727), (701, 700, 668, 669), (731, 730, 728, 729), (707, 706, 704, 705), (749, 748, 766, 767), (661, 660, 692, 693), (675, 674, 672, 673), (737, 736, 734, 735), (653, 652, 648, 649), (663, 662, 666, 667), (689, 688, 654, 655), (651, 650, 696, 697), (713, 712, 758, 759), (715, 714, 718, 719), (643, 642, 650, 651), (705, 704, 702, 703), (649, 648, 646, 647), (739, 738, 746, 747), (681, 680, 678, 679), (725, 724, 736, 737), (765, 764, 740, 741), (771, 770, 768, 769), (823, 822, 824, 825), (817, 816, 880, 881), (793, 792, 778, 779), (797, 796, 802, 803), (869, 868, 874, 875), (819, 818, 812, 813), (803, 802, 800, 801), (873, 872, 810, 811), (829, 828, 886, 887), (877, 876, 814, 815), (853, 852, 846, 847), (773, 772, 796, 797), (783, 782, 786, 787), (785, 784, 820, 821), (885, 884, 842, 843), (843, 842, 870, 871), (871, 870, 868, 869), (795, 794, 788, 789), (859, 858, 864, 865), (855, 854, 850, 851), (811, 810, 808, 809), (889, 888, 836, 837), (879, 878, 890, 891), (821, 820, 840, 841), (805, 804, 770, 771), (861, 860, 858, 859), (837, 836, 838, 839), (867, 866, 848, 849), (791, 790, 806, 807), (893, 892, 882, 883), (849, 848, 856, 857), (825, 824, 826, 827), (799, 798, 832, 833), (781, 780, 784, 785), (809, 808, 790, 791), (847, 846, 878, 879), (887, 886, 888, 889), (813, 812, 816, 817), (881, 880, 876, 877), (835, 834, 782, 783), (883, 882, 834, 835), (845, 844, 852, 853), (827, 826, 794, 795), (857, 856, 854, 855), (833, 832, 830, 831), (875, 874, 892, 893), (787, 786, 818, 819), (801, 800, 798, 799), (863, 862, 860, 861), (779, 778, 774, 775), (789, 788, 792, 793), (815, 814, 780, 781), (777, 776, 822, 823), (839, 838, 884, 885), (841, 840, 844, 845), (769, 768, 776, 777), (831, 830, 828, 829), (775, 774, 772, 773), (865, 864, 872, 873), (807, 806, 804, 805), (851, 850, 862, 863), (891, 890, 866, 867)])
me_cube.materials.append(mat_material)
me_cube.use_remesh_preserve_volume = False
me_cube.use_remesh_preserve_attributes = False
me_cube.use_mirror_vertex_groups = False
me_cube.update()

# ---- objects
ob_cube = bpy.data.objects.new('Cube', me_cube)
ob_lamp = bpy.data.objects.new('Lamp', light_lamp)
ob_camera = bpy.data.objects.new('Camera', cam_camera)

# ---- transforms, parenting, visibility, modifiers, constraints
ob_cube.location = (0.0, 0.0, 0.0)
ob_cube.scale = (80.5, 10.0, 1.025)
ob_cube.lock_location = (True, True, True)
ob_cube.lock_rotations_4d = False
ob_cube.empty_display_type = 'ARROWS'
ob_cube.lineart.crease_threshold = 0.0
ob_lamp.location = (4.076, 1.005, 5.904)
ob_lamp.rotation_euler = (0.6503, 0.05522, 1.866)
ob_lamp.lock_rotations_4d = False
ob_lamp.empty_display_type = 'ARROWS'
ob_lamp.color = (0.0, 0.0, 0.0, 0.0)
ob_lamp.lineart.crease_threshold = 0.0
ob_camera.location = (7.481, -6.508, 5.344)
ob_camera.rotation_euler = (1.109, 0.0, 0.8149)
ob_camera.lock_rotations_4d = False
ob_camera.empty_display_type = 'ARROWS'
ob_camera.color = (0.0, 0.0, 0.0, 0.0)
ob_camera.display_type = 'WIRE'
ob_camera.lineart.crease_threshold = 0.0

# ---- collection membership
col_collection_1.objects.link(ob_cube)
col_collection_1.objects.link(ob_lamp)
col_collection_1.objects.link(ob_camera)

# ---- scene / render settings (as saved in the file)
scene.camera = ob_camera
scene.frame_start = 1; scene.frame_end = 250; scene.frame_set(1)
scene.render.engine = 'BLENDER_EEVEE_NEXT'
scene.render.resolution_percentage = 50
scene.render.dither_intensity = 0.0
scene.cycles.use_denoising = False
scene.cycles.samples = 128
scene.cycles.sampling_pattern = 'TABULATED_SOBOL'
scene.cycles.use_adaptive_sampling = False
scene.cycles.use_light_tree = False
scene.cycles.blur_glossy = 0.0
scene.cycles.sample_clamp_indirect = 0.0
scene.view_settings.view_transform = 'Standard'
bpy.context.view_layer.update()
